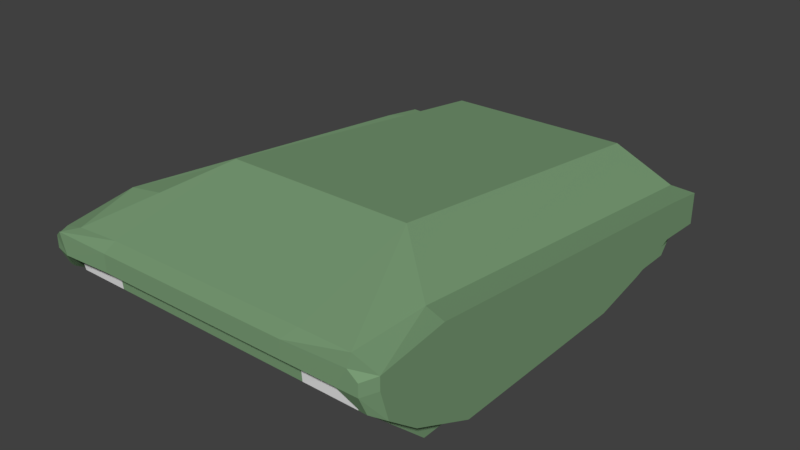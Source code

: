 # Source: TIGERS8.blend  (saved by Blender 2.79.0; exported with 4.5.12 LTS)
import bpy
from mathutils import Matrix  # noqa: F401  (used for matrix-valued properties, if any)

bpy.ops.wm.read_factory_settings(use_empty=True)
scene = bpy.context.scene
scene.name = 'Scene'

# ---- collections
col_collection_1 = bpy.data.collections.new('Collection 1'); scene.collection.children.link(col_collection_1)

# ---- materials (node trees are filled in below, after node groups)
mat_material_001 = bpy.data.materials.new('Material.001')
mat_material_001.alpha_threshold = 0.0
mat_material_001.use_transparent_shadow = False
mat_material_001.diffuse_color = (0.1957, 0.3383, 0.1821, 1.0)
mat_material_001.specular_color = (0.2564, 0.2564, 0.2564)
mat_material_001.roughness = 0.5
mat_material_001.specular_intensity = 0.0
mat_material_002 = bpy.data.materials.new('Material.002')
mat_material_002.alpha_threshold = 0.0
mat_material_002.use_transparent_shadow = False
mat_material_002.roughness = 0.5
mat_material_003 = bpy.data.materials.new('Material.003')
mat_material_003.alpha_threshold = 0.0
mat_material_003.use_transparent_shadow = False
mat_material_003.roughness = 0.5

# ---- material node trees

# ---- world
world_world = bpy.data.worlds.new('World'); scene.world = world_world
world_world.color = (0.05088, 0.05088, 0.05088)
world_world.use_sun_shadow = False
world_world.sun_shadow_jitter_overblur = 0.0
world_world.cycles.sampling_method = 'MANUAL'

# ---- meshes
me_cube_001 = bpy.data.meshes.new('Cube.001')
me_cube_001.from_pydata([(-0.6678, 0.9419, 0.6945), (-0.6678, -0.981, 0.4766), (-0.6678, 0.9686, 0.07794), (-0.6678, -0.9239, 0.07794), (-1.093, 0.9419, 0.751), (-1.021, -0.981, 0.4766), (-1.021, 0.9686, 0.07794), (-1.021, -0.9239, 0.07794), (-0.6678, -1.04, 0.2658), (-0.6678, -1.029, 0.4497), (-1.021, -1.04, 0.2658), (-1.021, -1.029, 0.4497), (-0.6678, 1.348, 0.6973), (-0.6678, 1.338, 0.5256), (-1.021, 1.344, 0.6973), (-1.021, 1.338, 0.5256), (0.6828, -0.981, 0.4648), (0.6828, 0.9419, 0.6945), (0.6828, -0.9239, 0.07794), (0.6828, 0.9686, 0.07794), (1.018, -0.981, 0.4648), (1.06, 0.9419, 0.751), (1.018, -0.9239, 0.07794), (1.018, 0.9686, 0.07794), (0.6828, -1.029, 0.4497), (0.6828, -1.04, 0.2658), (1.018, -1.029, 0.4497), (1.018, -1.04, 0.2658), (0.6828, 1.338, 0.5256), (0.6828, 1.348, 0.6973), (1.018, 1.338, 0.5256), (1.018, 1.362, 0.6973), (0.9604, 0.9419, 0.828), (0.9604, -0.981, 0.5418), (0.6386, 0.7097, 1.03), (0.6386, -0.9238, 0.7581), (-0.9934, 0.9419, 0.828), (-0.6236, -0.9238, 0.7692), (-0.6236, 0.7097, 1.03), (-0.6678, 1.348, 0.8376), (-0.9934, 1.344, 0.8337), (-0.9934, -0.981, 0.5537), (0.6828, 1.348, 0.8272), (0.9604, 1.362, 0.8234), (-1.093, 0.6672, 0.7118), (-1.093, 0.3925, 0.6726), (-1.093, 0.1178, 0.6334), (-1.093, -0.1569, 0.5942), (-1.093, -0.4316, 0.555), (-1.093, -0.7063, 0.5158), (1.06, -0.7063, 0.5056), (1.06, -0.4316, 0.5465), (1.06, -0.1569, 0.5874), (1.06, 0.1178, 0.6283), (1.06, 0.3925, 0.6692), (1.06, 0.6672, 0.7101), (-1.162, -0.981, 0.547), (-1.162, 0.9939, 0.8388), (-1.162, 1.344, 0.7817), (1.129, 0.9939, 0.8388), (1.129, 0.7018, 0.7971), (1.129, 1.343, 0.6888), (1.129, 0.9939, 0.7569), (1.129, 0.7018, 0.7134), (-1.162, 1.344, 0.6998), (-1.162, 0.9939, 0.7569), (-1.162, -0.981, 0.4525), (-1.162, -0.759, 0.5068), (1.129, 1.343, 0.7707), (-1.162, -0.759, 0.5887), (1.129, -0.981, 0.4525), (1.129, -0.981, 0.547), (-1.162, 0.7018, 0.7152), (-1.162, -0.1747, 0.5902), (-1.162, -0.4669, 0.5485), (1.129, -0.759, 0.5068), (1.129, -0.4669, 0.5485), (1.129, -0.1747, 0.5829), (1.129, -0.759, 0.5887), (1.129, -0.4669, 0.6304), (1.129, -0.1747, 0.6721), (-1.162, 0.7018, 0.7971), (-1.162, -0.1747, 0.6721), (-1.162, -0.4669, 0.6304), (-1.123, -0.6884, 0.3534), (-1.123, -0.981, 0.3534), (-1.123, 1.094, 0.3383), (-1.123, 1.298, 0.5012), (1.09, 0.7951, 0.154), (1.09, 1.094, 0.3383), (1.09, 1.298, 0.4909), (-1.162, -0.7411, 0.3444), (-1.162, -0.981, 0.3292), (-1.123, 0.7951, 0.1523), (-1.123, -0.1569, 0.154), (-1.123, -0.4316, 0.243), (1.09, -0.981, 0.3415), (1.09, -0.6884, 0.3432), (1.09, -0.4316, 0.2345), (1.09, -0.1569, 0.154), (1.09, 0.1178, 0.155), (1.09, 0.3925, 0.154), (1.129, 1.146, 0.3442), (1.129, 1.298, 0.5037), (1.129, 0.8296, 0.154), (-1.162, 1.146, 0.3442), (-1.162, 1.3, 0.5037), (1.129, -0.1747, 0.154), (1.129, -0.4669, 0.2364), (1.129, -0.7411, 0.3444), (1.129, -0.981, 0.3292), (-1.162, -0.4669, 0.2364), (-1.162, -0.1747, 0.154), (-1.162, 0.8296, 0.154), (-0.6419, 1.42, 0.6927), (-0.9793, 1.417, 0.6927), (0.6598, 1.42, 0.6827), (0.9816, 1.434, 0.6827), (-1.052, 1.417, 0.8241), (-0.6419, 1.42, 0.8073), (0.6598, 1.42, 0.7973), (-1.118, 1.417, 0.774), (1.024, 1.434, 0.8141), (1.09, 1.416, 0.7634), (1.09, 1.416, 0.6845), (-1.118, 1.417, 0.695), (-1.118, 1.374, 0.5721), (-1.081, 1.372, 0.5697), (1.09, 1.372, 0.5615), (1.053, 1.372, 0.5597)], [], [(2, 3, 7, 6), (2, 6, 15, 13), (8, 9, 11, 10), (1, 5, 11, 9), (7, 3, 8, 10), (43, 68, 123, 122), (18, 19, 23, 22), (18, 22, 27, 25), (24, 25, 27, 26), (20, 16, 24, 26), (58, 40, 118, 121), (23, 19, 28, 30), (64, 58, 121, 125), (103, 90, 129, 128), (1, 9, 8, 3, 2, 13, 12, 0), (17, 29, 28, 19, 18, 25, 24, 16), (39, 42, 120, 119), (40, 36, 38, 39), (62, 61, 68, 59), (34, 32, 43, 42), (75, 76, 79, 78), (36, 40, 58, 57), (34, 42, 39, 38), (62, 63, 104, 102), (20, 50, 97, 96), (14, 87, 127, 115), (37, 38, 36, 41), (70, 75, 78, 71), (76, 77, 80, 79), (74, 67, 69, 83), (73, 74, 83, 82), (63, 77, 107, 104), (34, 35, 33, 32), (63, 60, 80, 77), (61, 62, 102, 103), (48, 49, 84, 95), (65, 72, 81, 57), (67, 66, 56, 69), (63, 62, 59, 60), (64, 65, 57, 58), (38, 37, 35, 34), (55, 21, 89, 88), (5, 41, 56, 66), (47, 48, 95, 94), (5, 66, 92, 85), (33, 20, 70, 71), (106, 64, 125, 126), (70, 20, 96, 110), (43, 32, 59, 68), (14, 4, 86, 87), (95, 84, 91, 111), (88, 89, 102, 104), (94, 95, 111, 112), (87, 86, 105, 106), (96, 97, 109, 110), (97, 98, 108, 109), (84, 85, 92, 91), (98, 99, 107, 108), (89, 90, 103, 102), (86, 93, 113, 105), (50, 51, 98, 97), (65, 64, 106, 105), (49, 5, 85, 84), (51, 52, 99, 98), (72, 73, 82, 81), (77, 76, 108, 107), (52, 53, 100, 99), (72, 65, 105, 113), (76, 75, 109, 108), (53, 54, 101, 100), (66, 67, 91, 92), (75, 70, 110, 109), (54, 55, 88, 101), (21, 31, 90, 89), (67, 74, 111, 91), (74, 73, 112, 111), (4, 44, 93, 86), (32, 33, 71, 78, 79, 80, 60, 59), (36, 57, 81, 82, 83, 69, 56, 41), (21, 55, 54, 53, 52, 51, 50, 20, 26, 27, 22, 23, 30, 31), (5, 49, 48, 47, 46, 45, 44, 4, 14, 15, 6, 7, 10, 11), (73, 72, 113, 112), (16, 1, 12, 29), (87, 106, 126, 127), (117, 116, 120, 122), (116, 114, 119, 120), (114, 115, 118, 119), (118, 115, 125, 121), (125, 115, 127, 126), (117, 122, 123, 124), (40, 39, 119, 118), (115, 114, 116, 117, 31, 29, 12, 14), (42, 43, 122, 120), (14, 12, 13, 15), (90, 31, 117, 129), (30, 28, 29, 31), (61, 103, 128, 124), (68, 61, 124, 123), (12, 29, 28, 13), (99, 100, 101, 88, 104, 107), (44, 45, 46, 47, 94, 112, 113, 93), (1, 16, 20, 33, 35, 37, 41, 5), (117, 124, 128, 129)])
me_cube_001.polygons.foreach_set('material_index', [2, 2, 2, 2, 2, 0, 1, 1, 1, 1, 0, 1, 0, 0, 0, 0, 0, 0, 0, 0, 0, 0, 0, 0, 0, 0, 0, 0, 0, 0, 0, 0, 0, 0, 0, 0, 0, 0, 0, 0, 0, 0, 0, 0, 0, 0, 0, 0, 0, 0, 0, 0, 0, 0, 0, 0, 0, 0, 0, 0, 0, 0, 0, 0, 0, 0, 0, 0, 0, 0, 0, 0, 0, 0, 0, 0, 0, 0, 0, 0, 0, 0, 0, 0, 0, 0, 0, 0, 0, 0, 0, 0, 0, 2, 0, 1, 0, 0, 0, 0, 0, 0, 0])
_uv = me_cube_001.uv_layers.new(name='UVMap')
_uv.uv.foreach_set('vector', [0.9896, 0.25, 0.9896, 0.8364, 0.9112, 0.8364, 0.9112, 0.25, 0.9896, 0.25, 0.9112, 0.25, 0.9112, 0.07017, 0.9896, 0.07017, 0.9896, 0.9048, 0.9896, 0.9619, 0.9112, 0.9619, 0.9112, 0.9048, 0.9896, 0.979, 0.9112, 0.979, 0.9112, 0.9619, 0.9896, 0.9619, 0.9112, 0.8364, 0.9896, 0.8364, 0.9896, 0.9048, 0.9112, 0.9048, 0.5914, 0.9059, 0.6203, 0.9028, 0.6156, 0.9154, 0.602, 0.9176, 0.9124, 0.8375, 0.9124, 0.2505, 0.9871, 0.2505, 0.9871, 0.8375, 0.9132, 0.8376, 0.9878, 0.8376, 0.9878, 0.9061, 0.9132, 0.9061, 0.9132, 0.9632, 0.9132, 0.9061, 0.9878, 0.9061, 0.9878, 0.9632, 0.9878, 0.9788, 0.9132, 0.9788, 0.9132, 0.9632, 0.9878, 0.9632, 0.2438, 0.9032, 0.273, 0.9034, 0.2631, 0.9153, 0.2495, 0.916, 0.9871, 0.2505, 0.9124, 0.2505, 0.9124, 0.07043, 0.9871, 0.07043, 0.8458, 0.3315, 0.8502, 0.3605, 0.8799, 0.3531, 0.8755, 0.325, 0.682, 0.5617, 0.6829, 0.5595, 0.6888, 0.5614, 0.6877, 0.5631, 0.4512, 0.09898, 0.4425, 0.09426, 0.4399, 0.06113, 0.4603, 0.02069, 0.8017, 0.02069, 0.8671, 0.1011, 0.8718, 0.132, 0.7986, 0.1327, 0.7962, 0.1306, 0.8694, 0.1291, 0.8676, 0.09998, 0.8007, 0.01942, 0.4594, 0.01982, 0.4385, 0.05429, 0.4406, 0.08745, 0.4493, 0.09014, 0.3267, 0.9048, 0.5462, 0.9043, 0.5426, 0.9171, 0.3308, 0.9176, 0.273, 0.9034, 0.2741, 0.8365, 0.3404, 0.8001, 0.3267, 0.9048, 0.7245, 0.371, 0.845, 0.3291, 0.8493, 0.3581, 0.7287, 0.4, 0.5311, 0.801, 0.5901, 0.837, 0.5914, 0.9059, 0.5462, 0.9043, 0.08903, 0.3707, 0.195, 0.3708, 0.1991, 0.3999, 0.09317, 0.3998, 0.2741, 0.8365, 0.273, 0.9034, 0.2438, 0.9032, 0.2464, 0.8444, 0.5311, 0.801, 0.5462, 0.9043, 0.3267, 0.9048, 0.3404, 0.8001, 0.7245, 0.371, 0.6185, 0.3703, 0.6357, 0.165, 0.7576, 0.2166, 0.6233, 0.4524, 0.6319, 0.4642, 0.6244, 0.4698, 0.6185, 0.4563, 0.8123, 0.5547, 0.8252, 0.5561, 0.8195, 0.5587, 0.81, 0.5589, 0.3471, 0.556, 0.3404, 0.8001, 0.2741, 0.8365, 0.2804, 0.5319, 0.007419, 0.3626, 0.08903, 0.3707, 0.09317, 0.3998, 0.0122, 0.3962, 0.195, 0.3708, 0.3005, 0.3682, 0.305, 0.3999, 0.1991, 0.3999, 0.195, 0.3697, 0.08906, 0.3697, 0.09323, 0.3988, 0.1991, 0.3988, 0.3009, 0.3696, 0.195, 0.3697, 0.1991, 0.3988, 0.3051, 0.3987, 0.6185, 0.3703, 0.3005, 0.3682, 0.2788, 0.2158, 0.6357, 0.165, 0.5311, 0.801, 0.532, 0.5562, 0.591, 0.5353, 0.5901, 0.837, 0.6185, 0.3703, 0.6228, 0.4, 0.305, 0.3999, 0.3005, 0.3682, 0.845, 0.3291, 0.7245, 0.371, 0.7576, 0.2166, 0.8199, 0.2656, 0.8664, 0.4731, 0.8769, 0.4622, 0.884, 0.4681, 0.8797, 0.483, 0.7246, 0.3695, 0.6187, 0.3696, 0.6228, 0.3987, 0.7287, 0.3986, 0.08906, 0.3697, 0.007446, 0.3617, 0.01225, 0.3953, 0.09323, 0.3988, 0.6185, 0.3703, 0.7245, 0.371, 0.7287, 0.4, 0.6228, 0.4, 0.8458, 0.3315, 0.7246, 0.3695, 0.7287, 0.3986, 0.8502, 0.3605, 0.3404, 0.8001, 0.3471, 0.556, 0.532, 0.5562, 0.5311, 0.801, 0.6805, 0.5219, 0.6887, 0.535, 0.6711, 0.5513, 0.6574, 0.5395, 0.1422, 0.4607, 0.142, 0.5364, 0.1835, 0.479, 0.1813, 0.4637, 0.8559, 0.4838, 0.8664, 0.4731, 0.8797, 0.483, 0.8743, 0.4969, 0.02065, 0.1067, 4.732e-05, 0.0859, 0.02309, 0.04835, 0.02807, 0.06347, 0.1384, 0.5475, 0.1384, 0.4705, 0.1782, 0.4732, 0.1805, 0.4887, 0.827, 0.5601, 0.8187, 0.5682, 0.8149, 0.5652, 0.8207, 0.5605, 0.6195, 0.4507, 0.6233, 0.4524, 0.6185, 0.4563, 0.6164, 0.4564, 0.5914, 0.9059, 0.5901, 0.837, 0.6174, 0.845, 0.6203, 0.9028, 0.8123, 0.5547, 0.8187, 0.5319, 0.8373, 0.5479, 0.8252, 0.5561, 0.8797, 0.483, 0.884, 0.4681, 0.8874, 0.4665, 0.8824, 0.4822, 0.6574, 0.5395, 0.6711, 0.5513, 0.6716, 0.5547, 0.6568, 0.542, 0.8743, 0.4969, 0.8797, 0.483, 0.8824, 0.4822, 0.8765, 0.497, 0.8252, 0.5561, 0.8373, 0.5479, 0.8369, 0.5515, 0.8262, 0.558, 0.6185, 0.4563, 0.6244, 0.4698, 0.6211, 0.4677, 0.6164, 0.4564, 0.6244, 0.4698, 0.6286, 0.4852, 0.626, 0.4841, 0.6211, 0.4677, 0.884, 0.4681, 0.892, 0.4541, 0.8941, 0.4553, 0.8874, 0.4665, 0.6286, 0.4852, 0.6337, 0.499, 0.6316, 0.4991, 0.626, 0.4841, 0.6711, 0.5513, 0.6829, 0.5595, 0.682, 0.5617, 0.6716, 0.5547, 0.8373, 0.5479, 0.8512, 0.5359, 0.8518, 0.5384, 0.8369, 0.5515, 0.6319, 0.4642, 0.6423, 0.4755, 0.6286, 0.4852, 0.6244, 0.4698, 0.7246, 0.3695, 0.8458, 0.3315, 0.8205, 0.264, 0.7575, 0.2152, 0.8769, 0.4622, 0.8862, 0.4507, 0.892, 0.4541, 0.884, 0.4681, 0.6423, 0.4755, 0.6527, 0.4867, 0.6337, 0.499, 0.6286, 0.4852, 0.6187, 0.3696, 0.3009, 0.3696, 0.3051, 0.3987, 0.6228, 0.3987, 0.3005, 0.3682, 0.195, 0.3708, 0.1792, 0.2599, 0.2788, 0.2158, 0.6527, 0.4867, 0.6622, 0.4981, 0.6407, 0.5109, 0.6337, 0.499, 0.6187, 0.3696, 0.7246, 0.3695, 0.7575, 0.2152, 0.6356, 0.1637, 0.195, 0.3708, 0.08903, 0.3707, 0.08717, 0.3121, 0.1792, 0.2599, 0.6622, 0.4981, 0.6715, 0.5099, 0.6478, 0.5229, 0.6407, 0.5109, 0.007446, 0.3617, 0.08906, 0.3697, 0.08717, 0.3111, 0.001185, 0.3179, 0.08903, 0.3707, 0.007419, 0.3626, 0.001185, 0.3188, 0.08717, 0.3121, 0.6715, 0.5099, 0.6805, 0.5219, 0.6574, 0.5395, 0.6478, 0.5229, 0.6887, 0.535, 0.6952, 0.5579, 0.6829, 0.5595, 0.6711, 0.5513, 0.08906, 0.3697, 0.195, 0.3697, 0.1791, 0.2588, 0.08717, 0.3111, 0.195, 0.3697, 0.3009, 0.3696, 0.2788, 0.2147, 0.1791, 0.2588, 0.8187, 0.5319, 0.8265, 0.5179, 0.8512, 0.5359, 0.8373, 0.5479, 0.5901, 0.837, 0.591, 0.5353, 0.617, 0.5354, 0.617, 0.5703, 0.6169, 0.6159, 0.6168, 0.6614, 0.6165, 0.7981, 0.6174, 0.845, 0.2741, 0.8365, 0.2464, 0.8444, 0.2482, 0.7968, 0.2513, 0.6585, 0.2523, 0.6125, 0.2533, 0.5664, 0.2541, 0.5311, 0.2804, 0.5319, 0.3548, 0.1324, 0.309, 0.1257, 0.2632, 0.1189, 0.2175, 0.1122, 0.1717, 0.1055, 0.1259, 0.09871, 0.08011, 0.09197, 0.03433, 0.08522, 0.02633, 0.08272, 0.02441, 0.05209, 0.04374, 0.02027, 0.3591, 0.02027, 0.4211, 0.09477, 0.4251, 0.1217, 0.04031, 0.09101, 0.08566, 0.09636, 0.131, 0.1017, 0.1764, 0.1071, 0.2217, 0.1124, 0.2671, 0.1178, 0.3124, 0.1231, 0.3577, 0.1285, 0.4248, 0.1181, 0.422, 0.08986, 0.3594, 0.01699, 0.04797, 0.01951, 0.02972, 0.05656, 0.0323, 0.08676, 0.3009, 0.3696, 0.6187, 0.3696, 0.6356, 0.1637, 0.2788, 0.2147, 0.6726, 0.6348, 0.8381, 0.6349, 0.8381, 0.8963, 0.6726, 0.8962, 0.8212, 0.5604, 0.8199, 0.559, 0.825, 0.5565, 0.8262, 0.5578, 0.2668, 0.829, 0.2655, 0.8448, 0.2594, 0.8444, 0.26, 0.8264, 0.2655, 0.8448, 0.2596, 0.9089, 0.2535, 0.9084, 0.2594, 0.8444, 0.2596, 0.9089, 0.2582, 0.9255, 0.2509, 0.9285, 0.2535, 0.9084, 0.8149, 0.5689, 0.7991, 0.5706, 0.8051, 0.5572, 0.8128, 0.5605, 0.8149, 0.5652, 0.81, 0.5589, 0.8195, 0.5587, 0.8207, 0.5605, 0.7063, 0.563, 0.7108, 0.5828, 0.7003, 0.579, 0.6958, 0.5722, 0.273, 0.9034, 0.3267, 0.9048, 0.3308, 0.9176, 0.2631, 0.9153, 0.81, 0.5589, 0.7906, 0.5594, 0.7158, 0.5608, 0.6974, 0.562, 0.6952, 0.5579, 0.7144, 0.5567, 0.792, 0.5552, 0.8123, 0.5547, 0.5462, 0.9043, 0.5914, 0.9059, 0.602, 0.9176, 0.5426, 0.9171, 0.9112, 0.01691, 0.9896, 0.01686, 0.9896, 0.07017, 0.9112, 0.07017, 0.6829, 0.5595, 0.6952, 0.5579, 0.6974, 0.562, 0.6888, 0.5614, 0.9871, 0.07043, 0.9124, 0.07043, 0.9124, 0.01707, 0.9872, 0.01665, 0.845, 0.3291, 0.8199, 0.2656, 0.8532, 0.281, 0.8739, 0.323, 0.8493, 0.3581, 0.845, 0.3291, 0.8739, 0.323, 0.8783, 0.3511, 0.792, 0.5552, 0.7144, 0.5567, 0.7142, 0.5474, 0.7917, 0.5453, 0.6337, 0.499, 0.6407, 0.5109, 0.6478, 0.5229, 0.6574, 0.5395, 0.6568, 0.542, 0.6316, 0.4991, 0.8265, 0.5179, 0.8362, 0.5064, 0.8459, 0.495, 0.8559, 0.4838, 0.8743, 0.4969, 0.8765, 0.497, 0.8518, 0.5384, 0.8512, 0.5359, 0.335, 0.5083, 0.5468, 0.5113, 0.611, 0.5261, 0.591, 0.5353, 0.532, 0.5562, 0.3471, 0.556, 0.2804, 0.5319, 0.2605, 0.5215, 0.6974, 0.562, 0.6938, 0.5671, 0.6877, 0.5631, 0.6888, 0.5614])
me_cube_001.materials.append(mat_material_001)
me_cube_001.materials.append(mat_material_002)
me_cube_001.materials.append(mat_material_003)
me_cube_001.use_remesh_preserve_volume = False
me_cube_001.use_remesh_preserve_attributes = False
me_cube_001.use_mirror_vertex_groups = False
me_cube_001.update()

# ---- objects
ob_cube = bpy.data.objects.new('Cube', me_cube_001)

# ---- transforms, parenting, visibility, modifiers, constraints
ob_cube.location = (0.0, 0.2082, 0.0)
ob_cube.rotation_euler = (0.0, -0.0, 3.142)
ob_cube.scale = (1.582, 2.085, 1.582)
ob_cube.lineart.crease_threshold = 0.0

# ---- collection membership
col_collection_1.objects.link(ob_cube)

# ---- scene / render settings (as saved in the file)
scene.frame_start = 1; scene.frame_end = 250; scene.frame_set(1)
scene.render.engine = 'BLENDER_EEVEE_NEXT'
scene.render.resolution_percentage = 50
scene.render.dither_intensity = 0.0
scene.cycles.use_denoising = False
scene.cycles.samples = 128
scene.cycles.sampling_pattern = 'TABULATED_SOBOL'
scene.cycles.use_adaptive_sampling = False
scene.cycles.use_light_tree = False
scene.cycles.blur_glossy = 0.0
scene.cycles.sample_clamp_indirect = 0.0
scene.view_settings.view_transform = 'Standard'
bpy.context.view_layer.update()

# ---- added for rendering (the .blend has no active camera and no usable light): camera, sun
cam_auto = bpy.data.cameras.new('AutoCamera')
cam_auto.lens = 50.0
cam_auto.sensor_width = 36.0
cam_auto.clip_end = 1000.0
ob_auto_camera = bpy.data.objects.new('AutoCamera', cam_auto)
scene.collection.objects.link(ob_auto_camera)
ob_auto_camera.location = (6.0227, -7.39779, 5.67391)
ob_auto_camera.rotation_euler = (1.09748, -7.21219e-08, 0.694738)
scene.camera = ob_auto_camera
light_auto_sun = bpy.data.lights.new('AutoSun', 'SUN')
light_auto_sun.energy = 3.0
light_auto_sun.angle = 0.0523599
ob_auto_sun = bpy.data.objects.new('AutoSun', light_auto_sun)
scene.collection.objects.link(ob_auto_sun)
ob_auto_sun.rotation_euler = (0.872665, 0.174533, 0.523599)
bpy.context.view_layer.update()
